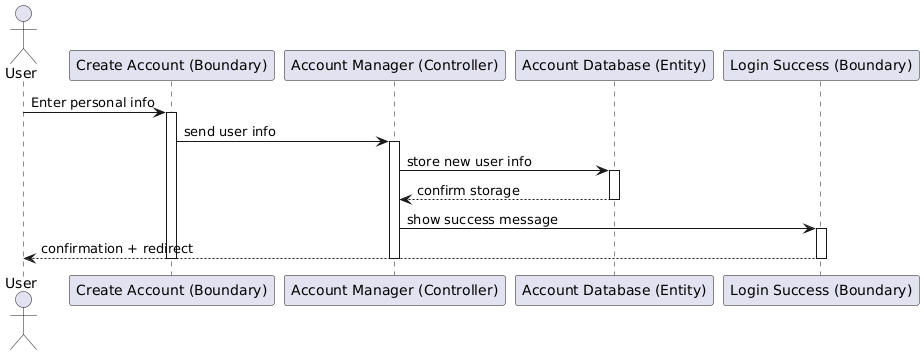

The diagram above was rendered by PlantUML. Its source (embedded in the PNG):
@startuml
actor User

User -> "Create Account (Boundary)": Enter personal info
activate "Create Account (Boundary)"

"Create Account (Boundary)" -> "Account Manager (Controller)": send user info
activate "Account Manager (Controller)"

"Account Manager (Controller)" -> "Account Database (Entity)": store new user info
activate "Account Database (Entity)"
"Account Database (Entity)" --> "Account Manager (Controller)": confirm storage
deactivate "Account Database (Entity)"

"Account Manager (Controller)" -> "Login Success (Boundary)": show success message
activate "Login Success (Boundary)"
"Login Success (Boundary)" --> "User": confirmation + redirect
deactivate "Login Success (Boundary)"

deactivate "Account Manager (Controller)"
deactivate "Create Account (Boundary)"
@enduml